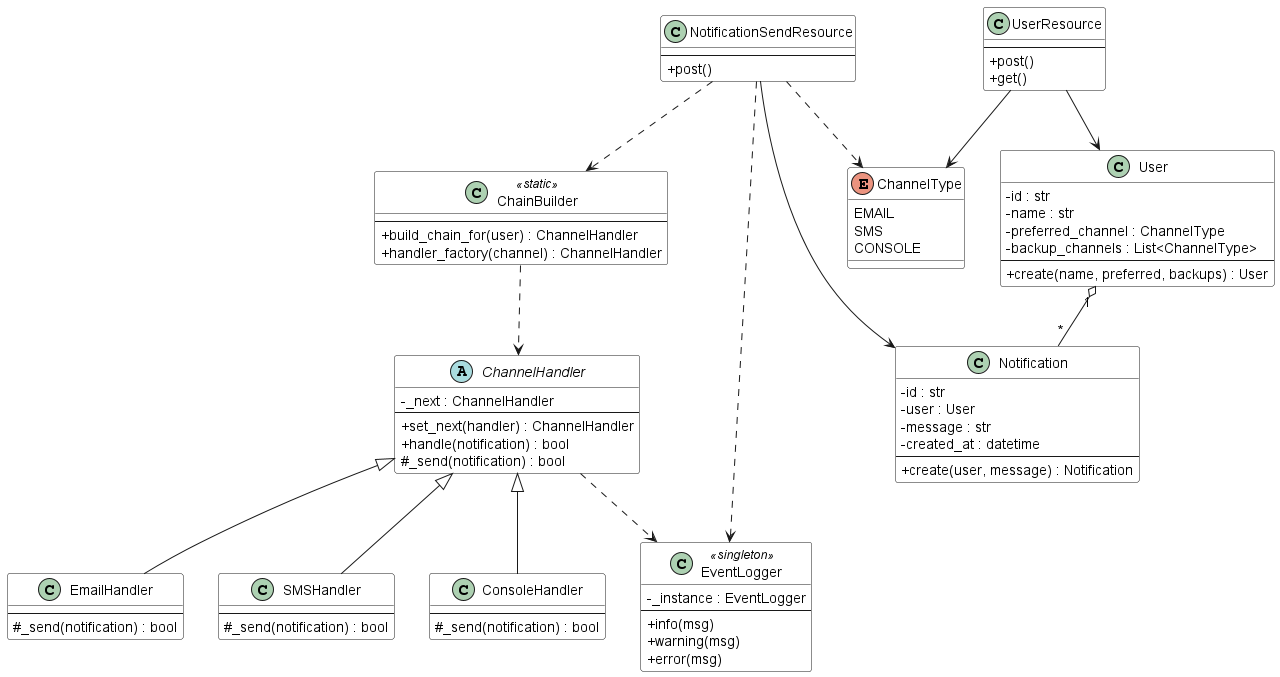

The diagram above was rendered by PlantUML. Its source (embedded in the PNG):
@startuml
skinparam classAttributeIconSize 0
skinparam shadowing false
skinparam classBackgroundColor white

'────────────────── Clases ───────────────────
class User {
  - id : str
  - name : str
  - preferred_channel : ChannelType
  - backup_channels : List<ChannelType>
  --
  + create(name, preferred, backups) : User
}

class Notification {
  - id : str
  - user : User
  - message : str
  - created_at : datetime
  --
  + create(user, message) : Notification
}

class EventLogger <<singleton>> {
  - _instance : EventLogger
  --
  + info(msg)
  + warning(msg)
  + error(msg)
}

enum ChannelType {
  EMAIL
  SMS
  CONSOLE
}

abstract class ChannelHandler {
  - _next : ChannelHandler
  --
  + set_next(handler) : ChannelHandler
  + handle(notification) : bool
  # _send(notification) : bool
}

class EmailHandler {
  --
  # _send(notification) : bool
}

class SMSHandler {
  --
  # _send(notification) : bool
}

class ConsoleHandler {
  --
  # _send(notification) : bool
}

class ChainBuilder <<static>> {
  --
  + build_chain_for(user) : ChannelHandler
  + handler_factory(channel) : ChannelHandler
}

class UserResource {
  --
  + post()
  + get()
}

class NotificationSendResource {
  --
  + post()
}

'────────────────── Relaciones ───────────────
ChannelHandler <|-- EmailHandler
ChannelHandler <|-- SMSHandler
ChannelHandler <|-- ConsoleHandler

UserResource --> User
UserResource --> ChannelType

NotificationSendResource --> Notification
NotificationSendResource ..> EventLogger
NotificationSendResource ..> ChainBuilder
NotificationSendResource ..> ChannelType

ChannelHandler ..> EventLogger
ChainBuilder ..> ChannelHandler

User "1" o-- "*" Notification
@enduml